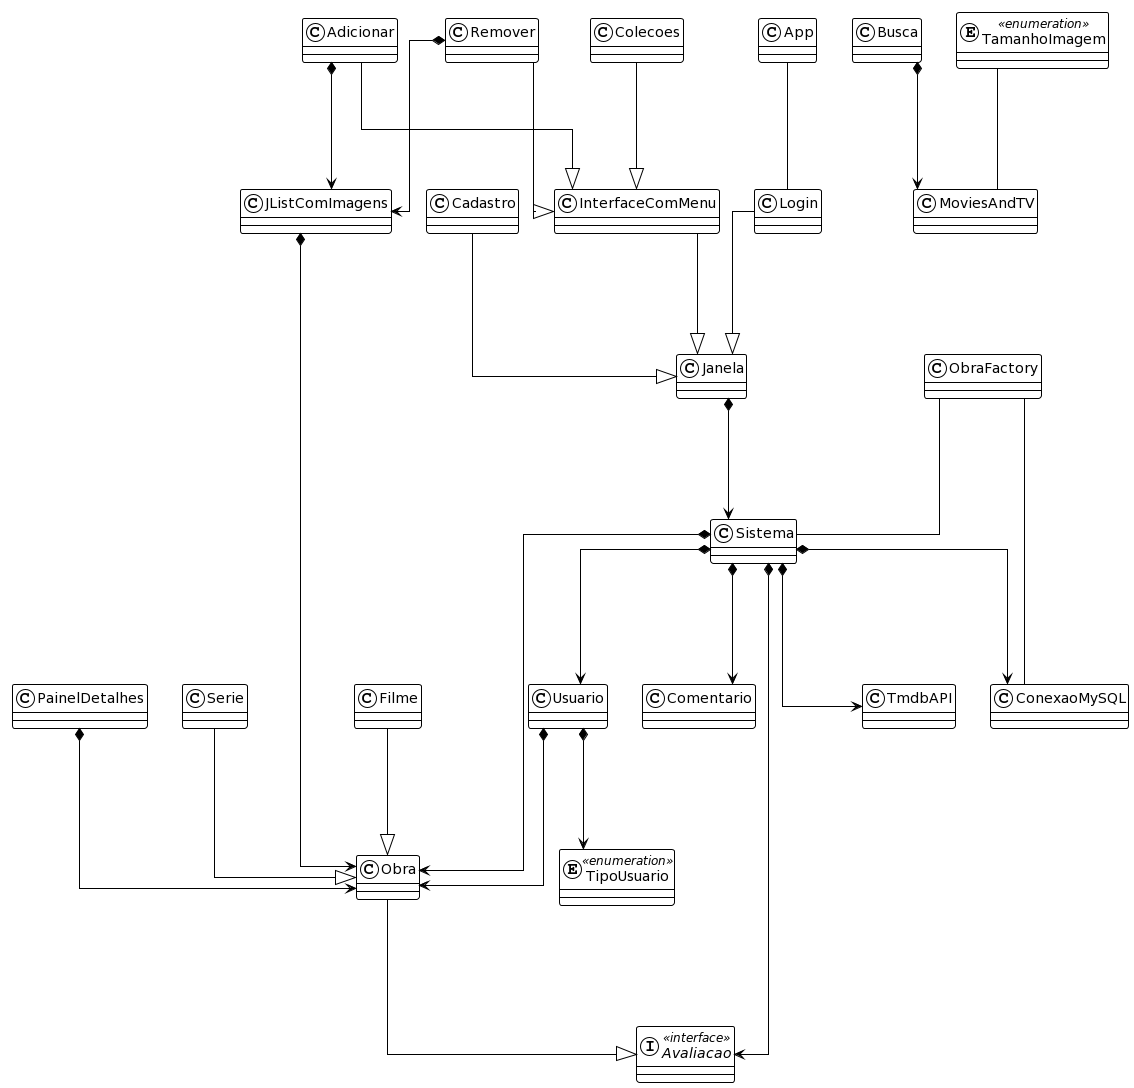

The diagram above was rendered by PlantUML. Its source (embedded in the PNG):
@startuml
!theme plain

top to bottom direction
skinparam linetype ortho

class Adicionar
class App
interface Avaliacao << interface >>
class Busca
class Cadastro
class Colecoes
class Comentario
class ConexaoMySQL
class Filme
class InterfaceComMenu
class JListComImagens
class Janela
class Login
class MoviesAndTV
class Obra
class ObraFactory
class PainelDetalhes
class Remover
class Serie
class Sistema
enum TamanhoImagem << enumeration >>
enum TipoUsuario << enumeration >>
class TmdbAPI
class Usuario
ObraFactory --- ConexaoMySQL
ObraFactory --- Sistema 
App --- Login

TamanhoImagem --- MoviesAndTV

Adicionar         ---^  InterfaceComMenu 

Adicionar         *---> JListComImagens  

Busca             *---> MoviesAndTV      
Cadastro          ---^  Janela           

Colecoes          ---^  InterfaceComMenu 

Filme             ---^  Obra             

InterfaceComMenu  ---^  Janela           

JListComImagens  *--->  Obra             


Janela          *---> Sistema          



Login             ---^  Janela           
Obra              ---^  Avaliacao        


PainelDetalhes    *--->  Obra             
Remover           ---^  InterfaceComMenu 
Remover         *---> JListComImagens  

Serie             ---^  Obra             
Sistema           *--->  Avaliacao        

Sistema          *--->  Comentario       
Sistema          *--->  ConexaoMySQL     

Sistema          *--->  Obra             

Sistema          *---> TmdbAPI          

Sistema          *--->  Usuario          
Usuario          *--->  Obra             
Usuario          *---> TipoUsuario
@enduml